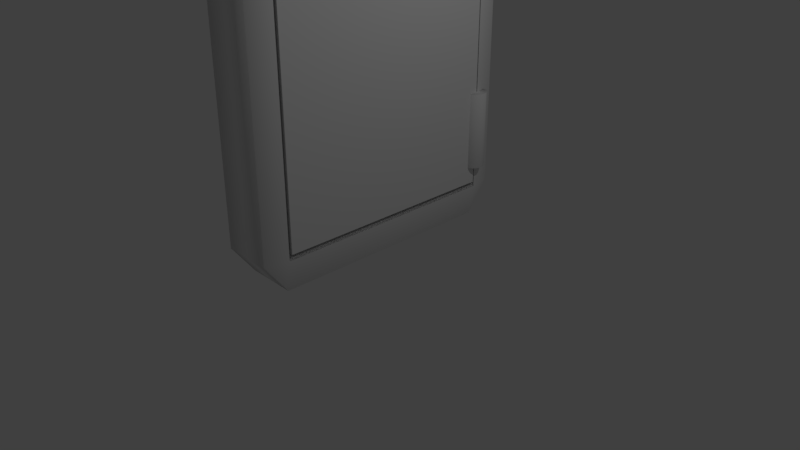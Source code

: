 # Source: Lantern_Box.blend  (saved by Blender 2.79.0; exported with 4.5.12 LTS)
import bpy
from mathutils import Matrix  # noqa: F401  (used for matrix-valued properties, if any)

bpy.ops.wm.read_factory_settings(use_empty=True)
scene = bpy.context.scene
scene.name = 'Scene'

# ---- collections
col_collection_1 = bpy.data.collections.new('Collection 1'); scene.collection.children.link(col_collection_1)

# ---- materials (node trees are filled in below, after node groups)
mat_material_002 = bpy.data.materials.new('Material.002')
mat_material_002.alpha_threshold = 0.0
mat_material_002.use_transparent_shadow = False
mat_material_002.roughness = 0.5
mat_material_003 = bpy.data.materials.new('Material.003')
mat_material_003.alpha_threshold = 0.0
mat_material_003.use_transparent_shadow = False
mat_material_003.roughness = 0.5
mat_material_004 = bpy.data.materials.new('Material.004')
mat_material_004.alpha_threshold = 0.0
mat_material_004.use_transparent_shadow = False
mat_material_004.roughness = 0.5
mat_material = bpy.data.materials.new('Material')
mat_material.alpha_threshold = 0.0
mat_material.use_transparent_shadow = False
mat_material.roughness = 0.5
mat_material.line_color = (0.0, 0.0, 0.0, 1.0)

# ---- material node trees

# ---- world
world_world = bpy.data.worlds.new('World'); scene.world = world_world
world_world.color = (0.05088, 0.05088, 0.05088)
world_world.use_sun_shadow = False
world_world.sun_shadow_jitter_overblur = 0.0
world_world.cycles.sampling_method = 'MANUAL'

# ---- cameras
cam_camera = bpy.data.cameras.new('Camera')
cam_camera.clip_end = 100.0
cam_camera.lens = 35.0
cam_camera.sensor_width = 32.0
cam_camera.sensor_height = 18.0
cam_camera.ortho_scale = 7.314
cam_camera.dof.focus_distance = 0.0
cam_camera.dof.aperture_fstop = 128.0

# ---- lights
light_lamp = bpy.data.lights.new('Lamp', 'POINT')
light_lamp.transmission_factor = 0.0
light_lamp.cutoff_distance = 30.0
light_lamp.energy = 100.0
light_lamp.shadow_buffer_clip_start = 1.001
light_lamp.shadow_soft_size = 0.1
light_lamp.shadow_maximum_resolution = 0.006
light_lamp.use_absolute_resolution = True

# ---- meshes
me_cube_003 = bpy.data.meshes.new('Cube.003')
me_cube_003.from_pydata([(-1.0, -1.0, -1.0), (-1.0, -1.0, 1.0), (-1.0, 1.0, -1.0), (-1.0, 1.0, 1.0), (1.0, -1.0, -1.0), (1.0, -1.0, 1.0), (1.0, 1.0, -1.0), (1.0, 1.0, 1.0)], [], [(0, 1, 3, 2), (2, 3, 7, 6), (6, 7, 5, 4), (4, 5, 1, 0), (2, 6, 4, 0), (7, 3, 1, 5)])
me_cube_003.use_remesh_preserve_volume = False
me_cube_003.use_remesh_preserve_attributes = False
me_cube_003.use_mirror_vertex_groups = False
me_cube_003.update()
me_cube_002 = bpy.data.meshes.new('Cube.002')
me_cube_002.from_pydata([(-1.0, -1.0, -1.0), (-1.0, -1.0, 1.0), (-1.0, 1.0, -1.0), (-1.0, 1.0, 1.0), (1.0, -1.0, -1.0), (1.0, -1.0, 1.0), (1.0, 1.0, -1.0), (1.0, 1.0, 1.0)], [], [(0, 1, 3, 2), (2, 3, 7, 6), (6, 7, 5, 4), (4, 5, 1, 0), (2, 6, 4, 0), (7, 3, 1, 5)])
me_cube_002.use_remesh_preserve_volume = False
me_cube_002.use_remesh_preserve_attributes = False
me_cube_002.use_mirror_vertex_groups = False
me_cube_002.update()
me_cube_001 = bpy.data.meshes.new('Cube.001')
me_cube_001.from_pydata([(-2.177, -1.528, -1.01), (-2.177, -1.528, 0.9896), (-2.177, 1.447, -1.01), (-2.177, 1.447, 0.9896), (-0.1766, -1.528, -1.01), (-0.1766, -1.528, 0.9896), (-0.1766, 1.447, -1.01), (-0.1766, 1.447, 0.9896)], [], [(0, 1, 3, 2), (2, 3, 7, 6), (6, 7, 5, 4), (4, 5, 1, 0), (2, 6, 4, 0), (7, 3, 1, 5)])
me_cube_001.use_remesh_preserve_volume = False
me_cube_001.use_remesh_preserve_attributes = False
me_cube_001.use_mirror_vertex_groups = False
me_cube_001.update()
me_cylinder_002 = bpy.data.meshes.new('Cylinder.002')
me_cylinder_002.from_pydata([(0.0, 1.0, -1.0), (3.623e-08, 0.6949, 1.0), (0.1951, 0.9808, -1.0), (0.1356, 0.6816, 1.0), (0.3827, 0.9239, -1.0), (0.2659, 0.642, 1.0), (0.5556, 0.8315, -1.0), (0.3861, 0.5778, 1.0), (0.7071, 0.7071, -1.0), (0.4914, 0.4914, 1.0), (0.8315, 0.5556, -1.0), (0.5778, 0.3861, 1.0), (0.9239, 0.3827, -1.0), (0.642, 0.2659, 1.0), (0.9808, 0.1951, -1.0), (0.6816, 0.1356, 1.0), (1.0, 7.55e-08, -1.0), (0.6949, 1.394e-07, 1.0), (0.9808, -0.1951, -1.0), (0.6816, -0.1356, 1.0), (0.9239, -0.3827, -1.0), (0.642, -0.2659, 1.0), (0.8315, -0.5556, -1.0), (0.5778, -0.3861, 1.0), (0.7071, -0.7071, -1.0), (0.4914, -0.4914, 1.0), (0.5556, -0.8315, -1.0), (0.3861, -0.5778, 1.0), (0.3827, -0.9239, -1.0), (0.2659, -0.642, 1.0), (0.1951, -0.9808, -1.0), (0.1356, -0.6816, 1.0), (-3.258e-07, -1.0, -1.0), (-1.902e-07, -0.6949, 1.0), (-0.1951, -0.9808, -1.0), (-0.1356, -0.6816, 1.0), (-0.3827, -0.9239, -1.0), (-0.2659, -0.642, 1.0), (-0.5556, -0.8315, -1.0), (-0.3861, -0.5778, 1.0), (-0.7071, -0.7071, -1.0), (-0.4914, -0.4914, 1.0), (-0.8315, -0.5556, -1.0), (-0.5778, -0.3861, 1.0), (-0.9239, -0.3827, -1.0), (-0.642, -0.2659, 1.0), (-0.9808, -0.1951, -1.0), (-0.6816, -0.1356, 1.0), (-1.0, 9.656e-07, -1.0), (-0.6949, 7.579e-07, 1.0), (-0.9808, 0.1951, -1.0), (-0.6816, 0.1356, 1.0), (-0.9239, 0.3827, -1.0), (-0.642, 0.2659, 1.0), (-0.8315, 0.5556, -1.0), (-0.5778, 0.3861, 1.0), (-0.7071, 0.7071, -1.0), (-0.4914, 0.4914, 1.0), (-0.5556, 0.8315, -1.0), (-0.3861, 0.5778, 1.0), (-0.3827, 0.9239, -1.0), (-0.2659, 0.642, 1.0), (-0.1951, 0.9808, -1.0), (-0.1356, 0.6816, 1.0), (0.4902, -0.2651, 1.0), (0.4887, -0.1536, 1.0), (0.2712, -0.1523, 1.0), (0.2715, -0.08241, 1.0), (0.1741, -0.08203, 1.0), (0.1732, -0.1545, 1.0), (-0.2477, -0.1491, 1.0), (-0.2407, -0.001625, 1.0), (0.1696, -0.004926, 1.0), (0.192, 0.02235, 1.0), (0.2224, 0.03596, 1.0), (0.2638, 0.05228, 1.0), (0.2942, 0.05229, 1.0), (0.3219, 0.0523, 1.0), (0.369, 0.05231, 1.0), (0.3693, -0.0522, 1.0), (0.4846, -0.05254, 1.0), (0.4827, 0.09326, 1.0), (0.648, 0.09354, 1.0), (0.642, -0.2659, -0.9835), (0.4902, -0.2651, -0.9835), (0.4887, -0.1536, -0.9835), (0.2712, -0.1523, -0.9835), (0.2715, -0.08241, -0.9835), (0.1741, -0.08203, -0.9835), (0.1732, -0.1545, -0.9835), (-0.2477, -0.1491, -0.9835), (-0.2407, -0.001625, -0.9835), (0.1696, -0.004926, -0.9835), (0.192, 0.02235, -0.9835), (0.2224, 0.03596, -0.9835), (0.2638, 0.05228, -0.9835), (0.2942, 0.05229, -0.9835), (0.3219, 0.0523, -0.9835), (0.369, 0.05231, -0.9835), (0.3693, -0.0522, -0.9835), (0.4846, -0.05254, -0.9835), (0.4827, 0.09326, -0.9835), (0.648, 0.09354, -0.9835)], [], [(0, 1, 3, 2), (2, 3, 5, 4), (4, 5, 7, 6), (6, 7, 9, 8), (8, 9, 11, 10), (10, 11, 13, 12), (12, 13, 15, 14), (14, 15, 17, 16), (16, 17, 19, 18), (18, 19, 21, 20), (20, 21, 23, 22), (22, 23, 25, 24), (24, 25, 27, 26), (26, 27, 29, 28), (28, 29, 31, 30), (30, 31, 33, 32), (32, 33, 35, 34), (34, 35, 37, 36), (36, 37, 39, 38), (38, 39, 41, 40), (40, 41, 43, 42), (42, 43, 45, 44), (44, 45, 47, 46), (46, 47, 49, 48), (48, 49, 51, 50), (50, 51, 53, 52), (52, 53, 55, 54), (54, 55, 57, 56), (56, 57, 59, 58), (58, 59, 61, 60), (3, 1, 63, 61, 59, 57, 55, 53, 51, 49, 47, 45, 70, 71, 72, 73, 74, 75, 76, 77, 78, 79, 80, 81, 82, 15, 13, 11, 9, 7, 5), (60, 61, 63, 62), (62, 63, 1, 0), (0, 2, 4, 6, 8, 10, 12, 14, 16, 18, 20, 22, 24, 26, 28, 30, 32, 34, 36, 38, 40, 42, 44, 46, 48, 50, 52, 54, 56, 58, 60, 62), (15, 82, 21, 19, 17), (64, 65, 66, 67, 68, 69, 70, 45, 43, 41, 39, 37, 35, 33, 31, 29, 27, 25, 23, 21), (69, 68, 88, 89), (83, 102, 101, 100, 99, 98, 97, 96, 95, 94, 93, 92, 91, 90, 89, 88, 87, 86, 85, 84), (77, 76, 96, 97), (70, 69, 89, 90), (78, 77, 97, 98), (71, 70, 90, 91), (64, 21, 83, 84), (79, 78, 98, 99), (72, 71, 91, 92), (65, 64, 84, 85), (80, 79, 99, 100), (73, 72, 92, 93), (66, 65, 85, 86), (81, 80, 100, 101), (74, 73, 93, 94), (67, 66, 86, 87), (82, 81, 101, 102), (75, 74, 94, 95), (68, 67, 87, 88), (21, 82, 102, 83), (76, 75, 95, 96)])
_uv = me_cylinder_002.uv_layers.new(name='UVMap')
_uv.uv.foreach_set('vector', [0.0, 0.0, 1.0, 0.0, 1.0, 1.0, 0.0, 1.0, 0.0, 0.0, 1.0, 0.0, 1.0, 1.0, 0.0, 1.0, 0.0, 0.0, 1.0, 0.0, 1.0, 1.0, 0.0, 1.0, 0.0, 0.0, 1.0, 0.0, 1.0, 1.0, 0.0, 1.0, 0.0, 0.0, 1.0, 0.0, 1.0, 1.0, 0.0, 1.0, 0.0, 0.0, 1.0, 0.0, 1.0, 1.0, 0.0, 1.0, 0.0, 0.0, 1.0, 0.0, 1.0, 1.0, 0.0, 1.0, 0.0, 0.0, 1.0, 0.0, 1.0, 1.0, 0.0, 1.0, 0.0, 0.0, 1.0, 0.0, 1.0, 1.0, 0.0, 1.0, 0.0, 0.0, 1.0, 0.0, 1.0, 1.0, 0.0, 1.0, 0.0, 0.0, 1.0, 0.0, 1.0, 1.0, 0.0, 1.0, 0.0, 0.0, 1.0, 0.0, 1.0, 1.0, 0.0, 1.0, 0.0, 0.0, 1.0, 0.0, 1.0, 1.0, 0.0, 1.0, 0.0, 0.0, 1.0, 0.0, 1.0, 1.0, 0.0, 1.0, 0.0, 0.0, 1.0, 0.0, 1.0, 1.0, 0.0, 1.0, 0.0, 0.0, 1.0, 0.0, 1.0, 1.0, 0.0, 1.0, 0.0, 0.0, 1.0, 0.0, 1.0, 1.0, 0.0, 1.0, 0.0, 0.0, 1.0, 0.0, 1.0, 1.0, 0.0, 1.0, 0.0, 0.0, 1.0, 0.0, 1.0, 1.0, 0.0, 1.0, 0.0, 0.0, 1.0, 0.0, 1.0, 1.0, 0.0, 1.0, 0.0, 0.0, 1.0, 0.0, 1.0, 1.0, 0.0, 1.0, 0.0, 0.0, 1.0, 0.0, 1.0, 1.0, 0.0, 1.0, 0.0, 0.0, 1.0, 0.0, 1.0, 1.0, 0.0, 1.0, 0.0, 0.0, 1.0, 0.0, 1.0, 1.0, 0.0, 1.0, 0.0, 0.0, 1.0, 0.0, 1.0, 1.0, 0.0, 1.0, 0.0, 0.0, 1.0, 0.0, 1.0, 1.0, 0.0, 1.0, 0.0, 0.0, 1.0, 0.0, 1.0, 1.0, 0.0, 1.0, 0.0, 0.0, 1.0, 0.0, 1.0, 1.0, 0.0, 1.0, 0.0, 0.0, 1.0, 0.0, 1.0, 1.0, 0.0, 1.0, 0.0, 0.0, 1.0, 0.0, 1.0, 1.0, 0.0, 1.0, 0.5, 1.0, 0.5975, 0.9904, 0.6913, 0.9619, 0.7778, 0.9157, 0.8536, 0.8536, 0.9157, 0.7778, 0.9619, 0.6913, 0.9904, 0.5975, 1.0, 0.5, 0.9904, 0.4025, 0.9619, 0.3087, 0.9157, 0.2222, 0.6539, 0.36, 0.6697, 0.4651, 0.3796, 0.5203, 0.3677, 0.5427, 0.3481, 0.5566, 0.3211, 0.5739, 0.2997, 0.5782, 0.2802, 0.5821, 0.247, 0.5887, 0.232, 0.515, 0.1507, 0.5309, 0.1725, 0.6336, 0.05585, 0.657, 0.03806, 0.6913, 0.08427, 0.7778, 0.1464, 0.8536, 0.2222, 0.9157, 0.3087, 0.9619, 0.4025, 0.9904, 0.0, 0.0, 1.0, 0.0, 1.0, 1.0, 0.0, 1.0, 0.0, 0.0, 1.0, 0.0, 1.0, 1.0, 0.0, 1.0, 0.5, 1.0, 0.5975, 0.9904, 0.6913, 0.9619, 0.7778, 0.9157, 0.8536, 0.8536, 0.9157, 0.7778, 0.9619, 0.6913, 0.9904, 0.5975, 1.0, 0.5, 0.9904, 0.4025, 0.9619, 0.3087, 0.9157, 0.2222, 0.8536, 0.1464, 0.7778, 0.08427, 0.6913, 0.03806, 0.5975, 0.009607, 0.5, 0.0, 0.4025, 0.009607, 0.3087, 0.03806, 0.2222, 0.08427, 0.1464, 0.1464, 0.08426, 0.2222, 0.03806, 0.3087, 0.009607, 0.4025, 0.0, 0.5, 0.009607, 0.5975, 0.03806, 0.6913, 0.08427, 0.7778, 0.1464, 0.8536, 0.2222, 0.9157, 0.3087, 0.9619, 0.4025, 0.9904, 0.03806, 0.6913, 0.05585, 0.657, 0.009607, 0.4025, 0.0, 0.5, 0.009607, 0.5975, 0.1169, 0.3817, 0.1335, 0.4602, 0.2873, 0.4306, 0.2968, 0.48, 0.3656, 0.4666, 0.3561, 0.4153, 0.6539, 0.36, 0.9157, 0.2222, 0.8536, 0.1464, 0.7778, 0.08427, 0.6913, 0.03806, 0.5975, 0.009607, 0.5, 0.0, 0.4025, 0.009607, 0.3087, 0.03806, 0.2222, 0.08427, 0.1464, 0.1464, 0.08426, 0.2222, 0.03806, 0.3087, 0.009607, 0.4025, 0.3561, 0.4153, 0.3656, 0.4666, 0.3656, 0.4666, 0.3561, 0.4153, 0.009607, 0.4025, 0.05585, 0.657, 0.1725, 0.6336, 0.1507, 0.5309, 0.232, 0.515, 0.247, 0.5887, 0.2802, 0.5821, 0.2997, 0.5782, 0.3211, 0.5739, 0.3481, 0.5566, 0.3677, 0.5427, 0.3796, 0.5203, 0.6697, 0.4651, 0.6539, 0.36, 0.3561, 0.4153, 0.3656, 0.4666, 0.2968, 0.48, 0.2873, 0.4306, 0.1335, 0.4602, 0.1169, 0.3817, 0.2802, 0.5821, 0.2997, 0.5782, 0.2997, 0.5782, 0.2802, 0.5821, 0.6539, 0.36, 0.3561, 0.4153, 0.3561, 0.4153, 0.6539, 0.36, 0.247, 0.5887, 0.2802, 0.5821, 0.2802, 0.5821, 0.247, 0.5887, 0.6697, 0.4651, 0.6539, 0.36, 0.6539, 0.36, 0.6697, 0.4651, 0.1169, 0.3817, 0.009607, 0.4025, 0.009607, 0.4025, 0.1169, 0.3817, 0.232, 0.515, 0.247, 0.5887, 0.247, 0.5887, 0.232, 0.515, 0.3796, 0.5203, 0.6697, 0.4651, 0.6697, 0.4651, 0.3796, 0.5203, 0.1335, 0.4602, 0.1169, 0.3817, 0.1169, 0.3817, 0.1335, 0.4602, 0.1507, 0.5309, 0.232, 0.515, 0.232, 0.515, 0.1507, 0.5309, 0.3677, 0.5427, 0.3796, 0.5203, 0.3796, 0.5203, 0.3677, 0.5427, 0.2873, 0.4306, 0.1335, 0.4602, 0.1335, 0.4602, 0.2873, 0.4306, 0.1725, 0.6336, 0.1507, 0.5309, 0.1507, 0.5309, 0.1725, 0.6336, 0.3481, 0.5566, 0.3677, 0.5427, 0.3677, 0.5427, 0.3481, 0.5566, 0.2968, 0.48, 0.2873, 0.4306, 0.2873, 0.4306, 0.2968, 0.48, 0.05585, 0.657, 0.1725, 0.6336, 0.1725, 0.6336, 0.05585, 0.657, 0.3211, 0.5739, 0.3481, 0.5566, 0.3481, 0.5566, 0.3211, 0.5739, 0.3656, 0.4666, 0.2968, 0.48, 0.2968, 0.48, 0.3656, 0.4666, 0.009607, 0.4025, 0.05585, 0.657, 0.05585, 0.657, 0.009607, 0.4025, 0.2997, 0.5782, 0.3211, 0.5739, 0.3211, 0.5739, 0.2997, 0.5782])
me_cylinder_002.materials.append(mat_material_002)
me_cylinder_002.use_remesh_preserve_volume = False
me_cylinder_002.use_remesh_preserve_attributes = False
me_cylinder_002.use_mirror_vertex_groups = False
me_cylinder_002.update()
me_torus = bpy.data.meshes.new('Torus')
me_torus.from_pydata([(1.25, 0.0, 0.0), (1.217, 0.0, 0.125), (1.125, 0.0, 0.2165), (1.0, 0.0, 0.25), (0.875, 0.0, 0.2165), (0.7835, 0.0, 0.125), (0.75, 0.0, 3.062e-17), (0.7835, 0.0, -0.125), (0.875, 0.0, -0.2165), (1.0, 0.0, -0.25), (1.125, 0.0, -0.2165), (1.217, 0.0, -0.125), (1.239, 0.1632, 0.0), (1.206, 0.1588, 0.125), (1.115, 0.1468, 0.2165), (0.9914, 0.1305, 0.25), (0.8675, 0.1142, 0.2165), (0.7768, 0.1023, 0.125), (0.7436, 0.09789, 3.062e-17), (0.7768, 0.1023, -0.125), (0.8675, 0.1142, -0.2165), (0.9914, 0.1305, -0.25), (1.115, 0.1468, -0.2165), (1.206, 0.1588, -0.125), (1.207, 0.3235, 0.0), (1.175, 0.3149, 0.125), (1.087, 0.2912, 0.2165), (0.9659, 0.2588, 0.25), (0.8452, 0.2265, 0.2165), (0.7568, 0.2028, 0.125), (0.7244, 0.1941, 3.062e-17), (0.7568, 0.2028, -0.125), (0.8452, 0.2265, -0.2165), (0.9659, 0.2588, -0.25), (1.087, 0.2912, -0.2165), (1.175, 0.3149, -0.125), (1.155, 0.4784, 0.0), (1.124, 0.4655, 0.125), (1.039, 0.4305, 0.2165), (0.9239, 0.3827, 0.25), (0.8084, 0.3348, 0.2165), (0.7239, 0.2998, 0.125), (0.6929, 0.287, 3.062e-17), (0.7239, 0.2998, -0.125), (0.8084, 0.3348, -0.2165), (0.9239, 0.3827, -0.25), (1.039, 0.4305, -0.2165), (1.124, 0.4655, -0.125), (1.083, 0.625, 0.0), (1.054, 0.6083, 0.125), (0.9743, 0.5625, 0.2165), (0.866, 0.5, 0.25), (0.7578, 0.4375, 0.2165), (0.6785, 0.3917, 0.125), (0.6495, 0.375, 3.062e-17), (0.6785, 0.3917, -0.125), (0.7578, 0.4375, -0.2165), (0.866, 0.5, -0.25), (0.9743, 0.5625, -0.2165), (1.054, 0.6083, -0.125), (0.9917, 0.761, 0.0), (0.9651, 0.7406, 0.125), (0.8925, 0.6849, 0.2165), (0.7934, 0.6088, 0.25), (0.6942, 0.5327, 0.2165), (0.6216, 0.477, 0.125), (0.595, 0.4566, 3.062e-17), (0.6216, 0.477, -0.125), (0.6942, 0.5327, -0.2165), (0.7934, 0.6088, -0.25), (0.8925, 0.6849, -0.2165), (0.9651, 0.7406, -0.125), (0.8839, 0.8839, 0.0), (0.8602, 0.8602, 0.125), (0.7955, 0.7955, 0.2165), (0.7071, 0.7071, 0.25), (0.6187, 0.6187, 0.2165), (0.554, 0.554, 0.125), (0.5303, 0.5303, 3.062e-17), (0.554, 0.554, -0.125), (0.6187, 0.6187, -0.2165), (0.7071, 0.7071, -0.25), (0.7955, 0.7955, -0.2165), (0.8602, 0.8602, -0.125), (0.761, 0.9917, 0.0), (0.7406, 0.9651, 0.125), (0.6849, 0.8925, 0.2165), (0.6088, 0.7934, 0.25), (0.5327, 0.6942, 0.2165), (0.477, 0.6216, 0.125), (0.4566, 0.595, 3.062e-17), (0.477, 0.6216, -0.125), (0.5327, 0.6942, -0.2165), (0.6088, 0.7934, -0.25), (0.6849, 0.8925, -0.2165), (0.7406, 0.9651, -0.125), (0.625, 1.083, 0.0), (0.6083, 1.054, 0.125), (0.5625, 0.9743, 0.2165), (0.5, 0.866, 0.25), (0.4375, 0.7578, 0.2165), (0.3917, 0.6785, 0.125), (0.375, 0.6495, 3.062e-17), (0.3917, 0.6785, -0.125), (0.4375, 0.7578, -0.2165), (0.5, 0.866, -0.25), (0.5625, 0.9743, -0.2165), (0.6083, 1.054, -0.125), (0.4784, 1.155, 0.0), (0.4655, 1.124, 0.125), (0.4305, 1.039, 0.2165), (0.3827, 0.9239, 0.25), (0.3348, 0.8084, 0.2165), (0.2998, 0.7239, 0.125), (0.287, 0.6929, 3.062e-17), (0.2998, 0.7239, -0.125), (0.3348, 0.8084, -0.2165), (0.3827, 0.9239, -0.25), (0.4305, 1.039, -0.2165), (0.4655, 1.124, -0.125), (0.3235, 1.207, 0.0), (0.3149, 1.175, 0.125), (0.2912, 1.087, 0.2165), (0.2588, 0.9659, 0.25), (0.2265, 0.8452, 0.2165), (0.2028, 0.7568, 0.125), (0.1941, 0.7244, 3.062e-17), (0.2028, 0.7568, -0.125), (0.2265, 0.8452, -0.2165), (0.2588, 0.9659, -0.25), (0.2912, 1.087, -0.2165), (0.3149, 1.175, -0.125), (0.1632, 1.239, 0.0), (0.1588, 1.206, 0.125), (0.1468, 1.115, 0.2165), (0.1305, 0.9914, 0.25), (0.1142, 0.8675, 0.2165), (0.1023, 0.7768, 0.125), (0.09789, 0.7436, 3.062e-17), (0.1023, 0.7768, -0.125), (0.1142, 0.8675, -0.2165), (0.1305, 0.9914, -0.25), (0.1468, 1.115, -0.2165), (0.1588, 1.206, -0.125), (9.437e-08, 1.25, 0.0), (9.184e-08, 1.217, 0.125), (8.494e-08, 1.125, 0.2165), (7.55e-08, 1.0, 0.25), (6.606e-08, 0.875, 0.2165), (5.915e-08, 0.7835, 0.125), (5.662e-08, 0.75, 3.062e-17), (5.915e-08, 0.7835, -0.125), (6.606e-08, 0.875, -0.2165), (7.55e-08, 1.0, -0.25), (8.494e-08, 1.125, -0.2165), (9.184e-08, 1.217, -0.125), (-0.1632, 1.239, 0.0), (-0.1588, 1.206, 0.125), (-0.1468, 1.115, 0.2165), (-0.1305, 0.9914, 0.25), (-0.1142, 0.8675, 0.2165), (-0.1023, 0.7768, 0.125), (-0.09789, 0.7436, 3.062e-17), (-0.1023, 0.7768, -0.125), (-0.1142, 0.8675, -0.2165), (-0.1305, 0.9914, -0.25), (-0.1468, 1.115, -0.2165), (-0.1588, 1.206, -0.125), (-0.3235, 1.207, 0.0), (-0.3149, 1.175, 0.125), (-0.2912, 1.087, 0.2165), (-0.2588, 0.9659, 0.25), (-0.2265, 0.8452, 0.2165), (-0.2028, 0.7568, 0.125), (-0.1941, 0.7244, 3.062e-17), (-0.2028, 0.7568, -0.125), (-0.2265, 0.8452, -0.2165), (-0.2588, 0.9659, -0.25), (-0.2912, 1.087, -0.2165), (-0.3149, 1.175, -0.125), (-0.4784, 1.155, 0.0), (-0.4655, 1.124, 0.125), (-0.4305, 1.039, 0.2165), (-0.3827, 0.9239, 0.25), (-0.3348, 0.8084, 0.2165), (-0.2998, 0.7239, 0.125), (-0.287, 0.6929, 3.062e-17), (-0.2998, 0.7239, -0.125), (-0.3348, 0.8084, -0.2165), (-0.3827, 0.9239, -0.25), (-0.4305, 1.039, -0.2165), (-0.4655, 1.124, -0.125), (-0.625, 1.083, 0.0), (-0.6083, 1.054, 0.125), (-0.5625, 0.9743, 0.2165), (-0.5, 0.866, 0.25), (-0.4375, 0.7578, 0.2165), (-0.3917, 0.6785, 0.125), (-0.375, 0.6495, 3.062e-17), (-0.3917, 0.6785, -0.125), (-0.4375, 0.7578, -0.2165), (-0.5, 0.866, -0.25), (-0.5625, 0.9743, -0.2165), (-0.6083, 1.054, -0.125), (-0.761, 0.9917, 0.0), (-0.7406, 0.9651, 0.125), (-0.6849, 0.8925, 0.2165), (-0.6088, 0.7934, 0.25), (-0.5327, 0.6942, 0.2165), (-0.477, 0.6216, 0.125), (-0.4566, 0.595, 3.062e-17), (-0.477, 0.6216, -0.125), (-0.5327, 0.6942, -0.2165), (-0.6088, 0.7934, -0.25), (-0.6849, 0.8925, -0.2165), (-0.7406, 0.9651, -0.125), (-0.8839, 0.8839, 0.0), (-0.8602, 0.8602, 0.125), (-0.7955, 0.7955, 0.2165), (-0.7071, 0.7071, 0.25), (-0.6187, 0.6187, 0.2165), (-0.554, 0.554, 0.125), (-0.5303, 0.5303, 3.062e-17), (-0.554, 0.554, -0.125), (-0.6187, 0.6187, -0.2165), (-0.7071, 0.7071, -0.25), (-0.7955, 0.7955, -0.2165), (-0.8602, 0.8602, -0.125), (-0.9917, 0.761, 0.0), (-0.9651, 0.7406, 0.125), (-0.8925, 0.6849, 0.2165), (-0.7934, 0.6088, 0.25), (-0.6942, 0.5327, 0.2165), (-0.6216, 0.477, 0.125), (-0.595, 0.4566, 3.062e-17), (-0.6216, 0.477, -0.125), (-0.6942, 0.5327, -0.2165), (-0.7934, 0.6088, -0.25), (-0.8925, 0.6849, -0.2165), (-0.9651, 0.7406, -0.125), (-1.083, 0.625, 0.0), (-1.054, 0.6083, 0.125), (-0.9743, 0.5625, 0.2165), (-0.866, 0.5, 0.25), (-0.7578, 0.4375, 0.2165), (-0.6785, 0.3917, 0.125), (-0.6495, 0.375, 3.062e-17), (-0.6785, 0.3917, -0.125), (-0.7578, 0.4375, -0.2165), (-0.866, 0.5, -0.25), (-0.9743, 0.5625, -0.2165), (-1.054, 0.6083, -0.125), (-1.155, 0.4784, 0.0), (-1.124, 0.4655, 0.125), (-1.039, 0.4305, 0.2165), (-0.9239, 0.3827, 0.25), (-0.8084, 0.3348, 0.2165), (-0.7239, 0.2998, 0.125), (-0.6929, 0.287, 3.062e-17), (-0.7239, 0.2998, -0.125), (-0.8084, 0.3348, -0.2165), (-0.9239, 0.3827, -0.25), (-1.039, 0.4305, -0.2165), (-1.124, 0.4655, -0.125), (-1.207, 0.3235, 0.0), (-1.175, 0.3149, 0.125), (-1.087, 0.2912, 0.2165), (-0.9659, 0.2588, 0.25), (-0.8452, 0.2265, 0.2165), (-0.7568, 0.2028, 0.125), (-0.7244, 0.1941, 3.062e-17), (-0.7568, 0.2028, -0.125), (-0.8452, 0.2265, -0.2165), (-0.9659, 0.2588, -0.25), (-1.087, 0.2912, -0.2165), (-1.175, 0.3149, -0.125), (-1.239, 0.1632, 0.0), (-1.206, 0.1588, 0.125), (-1.115, 0.1468, 0.2165), (-0.9914, 0.1305, 0.25), (-0.8675, 0.1142, 0.2165), (-0.7768, 0.1023, 0.125), (-0.7436, 0.09789, 3.062e-17), (-0.7768, 0.1023, -0.125), (-0.8675, 0.1142, -0.2165), (-0.9914, 0.1305, -0.25), (-1.115, 0.1468, -0.2165), (-1.206, 0.1588, -0.125), (-1.25, 1.093e-07, 0.0), (-1.217, 1.064e-07, 0.125), (-1.125, 9.835e-08, 0.2165), (-1.0, 8.742e-08, 0.25), (-0.875, 7.649e-08, 0.2165), (-0.7835, 6.85e-08, 0.125), (-0.75, 6.557e-08, 3.062e-17), (-0.7835, 6.85e-08, -0.125), (-0.875, 7.649e-08, -0.2165), (-1.0, 8.742e-08, -0.25), (-1.125, 9.835e-08, -0.2165), (-1.217, 1.064e-07, -0.125), (-1.239, -0.1632, 0.0), (-1.206, -0.1588, 0.125), (-1.115, -0.1468, 0.2165), (-0.9914, -0.1305, 0.25), (-0.8675, -0.1142, 0.2165), (-0.7768, -0.1023, 0.125), (-0.7436, -0.09789, 3.062e-17), (-0.7768, -0.1023, -0.125), (-0.8675, -0.1142, -0.2165), (-0.9914, -0.1305, -0.25), (-1.115, -0.1468, -0.2165), (-1.206, -0.1588, -0.125), (-1.207, -0.3235, 0.0), (-1.175, -0.3149, 0.125), (-1.087, -0.2912, 0.2165), (-0.9659, -0.2588, 0.25), (-0.8452, -0.2265, 0.2165), (-0.7568, -0.2028, 0.125), (-0.7244, -0.1941, 3.062e-17), (-0.7568, -0.2028, -0.125), (-0.8452, -0.2265, -0.2165), (-0.9659, -0.2588, -0.25), (-1.087, -0.2912, -0.2165), (-1.175, -0.3149, -0.125), (-1.155, -0.4784, 0.0), (-1.124, -0.4655, 0.125), (-1.039, -0.4305, 0.2165), (-0.9239, -0.3827, 0.25), (-0.8084, -0.3348, 0.2165), (-0.7239, -0.2998, 0.125), (-0.6929, -0.287, 3.062e-17), (-0.7239, -0.2998, -0.125), (-0.8084, -0.3348, -0.2165), (-0.9239, -0.3827, -0.25), (-1.039, -0.4305, -0.2165), (-1.124, -0.4655, -0.125), (-1.083, -0.625, 0.0), (-1.054, -0.6083, 0.125), (-0.9743, -0.5625, 0.2165), (-0.866, -0.5, 0.25), (-0.7578, -0.4375, 0.2165), (-0.6785, -0.3917, 0.125), (-0.6495, -0.375, 3.062e-17), (-0.6785, -0.3917, -0.125), (-0.7578, -0.4375, -0.2165), (-0.866, -0.5, -0.25), (-0.9743, -0.5625, -0.2165), (-1.054, -0.6083, -0.125), (-0.9917, -0.761, 0.0), (-0.9651, -0.7406, 0.125), (-0.8925, -0.6849, 0.2165), (-0.7934, -0.6088, 0.25), (-0.6942, -0.5327, 0.2165), (-0.6216, -0.477, 0.125), (-0.595, -0.4566, 3.062e-17), (-0.6216, -0.477, -0.125), (-0.6942, -0.5327, -0.2165), (-0.7934, -0.6088, -0.25), (-0.8925, -0.6849, -0.2165), (-0.9651, -0.7406, -0.125), (-0.8839, -0.8839, 0.0), (-0.8602, -0.8602, 0.125), (-0.7955, -0.7955, 0.2165), (-0.7071, -0.7071, 0.25), (-0.6187, -0.6187, 0.2165), (-0.554, -0.554, 0.125), (-0.5303, -0.5303, 3.062e-17), (-0.554, -0.554, -0.125), (-0.6187, -0.6187, -0.2165), (-0.7071, -0.7071, -0.25), (-0.7955, -0.7955, -0.2165), (-0.8602, -0.8602, -0.125), (-0.761, -0.9917, 0.0), (-0.7406, -0.9651, 0.125), (-0.6849, -0.8925, 0.2165), (-0.6088, -0.7934, 0.25), (-0.5327, -0.6942, 0.2165), (-0.477, -0.6216, 0.125), (-0.4566, -0.595, 3.062e-17), (-0.477, -0.6216, -0.125), (-0.5327, -0.6942, -0.2165), (-0.6088, -0.7934, -0.25), (-0.6849, -0.8925, -0.2165), (-0.7406, -0.9651, -0.125), (-0.625, -1.083, 0.0), (-0.6083, -1.054, 0.125), (-0.5625, -0.9743, 0.2165), (-0.5, -0.866, 0.25), (-0.4375, -0.7578, 0.2165), (-0.3917, -0.6785, 0.125), (-0.375, -0.6495, 3.062e-17), (-0.3917, -0.6785, -0.125), (-0.4375, -0.7578, -0.2165), (-0.5, -0.866, -0.25), (-0.5625, -0.9743, -0.2165), (-0.6083, -1.054, -0.125), (-0.4784, -1.155, 0.0), (-0.4655, -1.124, 0.125), (-0.4305, -1.039, 0.2165), (-0.3827, -0.9239, 0.25), (-0.3348, -0.8084, 0.2165), (-0.2998, -0.7239, 0.125), (-0.287, -0.6929, 3.062e-17), (-0.2998, -0.7239, -0.125), (-0.3348, -0.8084, -0.2165), (-0.3827, -0.9239, -0.25), (-0.4305, -1.039, -0.2165), (-0.4655, -1.124, -0.125), (-0.3235, -1.207, 0.0), (-0.3149, -1.175, 0.125), (-0.2912, -1.087, 0.2165), (-0.2588, -0.9659, 0.25), (-0.2265, -0.8452, 0.2165), (-0.2028, -0.7568, 0.125), (-0.1941, -0.7244, 3.062e-17), (-0.2028, -0.7568, -0.125), (-0.2265, -0.8452, -0.2165), (-0.2588, -0.9659, -0.25), (-0.2912, -1.087, -0.2165), (-0.3149, -1.175, -0.125), (-0.1632, -1.239, 0.0), (-0.1588, -1.206, 0.125), (-0.1468, -1.115, 0.2165), (-0.1305, -0.9914, 0.25), (-0.1142, -0.8675, 0.2165), (-0.1023, -0.7768, 0.125), (-0.0979, -0.7436, 3.062e-17), (-0.1023, -0.7768, -0.125), (-0.1142, -0.8675, -0.2165), (-0.1305, -0.9914, -0.25), (-0.1468, -1.115, -0.2165), (-0.1588, -1.206, -0.125), (9.437e-08, -1.25, 0.0), (9.184e-08, -1.217, 0.125), (8.494e-08, -1.125, 0.2165), (7.55e-08, -1.0, 0.25), (6.606e-08, -0.875, 0.2165), (5.915e-08, -0.7835, 0.125), (5.662e-08, -0.75, 3.062e-17), (5.915e-08, -0.7835, -0.125), (6.606e-08, -0.875, -0.2165), (7.55e-08, -1.0, -0.25), (8.494e-08, -1.125, -0.2165), (9.184e-08, -1.217, -0.125), (0.1632, -1.239, 0.0), (0.1588, -1.206, 0.125), (0.1468, -1.115, 0.2165), (0.1305, -0.9914, 0.25), (0.1142, -0.8675, 0.2165), (0.1023, -0.7768, 0.125), (0.09789, -0.7436, 3.062e-17), (0.1023, -0.7768, -0.125), (0.1142, -0.8675, -0.2165), (0.1305, -0.9914, -0.25), (0.1468, -1.115, -0.2165), (0.1588, -1.206, -0.125), (0.3235, -1.207, 0.0), (0.3149, -1.175, 0.125), (0.2912, -1.087, 0.2165), (0.2588, -0.9659, 0.25), (0.2265, -0.8452, 0.2165), (0.2028, -0.7568, 0.125), (0.1941, -0.7244, 3.062e-17), (0.2028, -0.7568, -0.125), (0.2265, -0.8452, -0.2165), (0.2588, -0.9659, -0.25), (0.2912, -1.087, -0.2165), (0.3149, -1.175, -0.125), (0.4784, -1.155, 0.0), (0.4655, -1.124, 0.125), (0.4305, -1.039, 0.2165), (0.3827, -0.9239, 0.25), (0.3348, -0.8084, 0.2165), (0.2998, -0.7239, 0.125), (0.287, -0.6929, 3.062e-17), (0.2998, -0.7239, -0.125), (0.3348, -0.8084, -0.2165), (0.3827, -0.9239, -0.25), (0.4305, -1.039, -0.2165), (0.4655, -1.124, -0.125), (0.625, -1.083, 0.0), (0.6083, -1.054, 0.125), (0.5625, -0.9743, 0.2165), (0.5, -0.866, 0.25), (0.4375, -0.7578, 0.2165), (0.3917, -0.6785, 0.125), (0.375, -0.6495, 3.062e-17), (0.3917, -0.6785, -0.125), (0.4375, -0.7578, -0.2165), (0.5, -0.866, -0.25), (0.5625, -0.9743, -0.2165), (0.6083, -1.054, -0.125), (0.761, -0.9917, 0.0), (0.7406, -0.9651, 0.125), (0.6849, -0.8925, 0.2165), (0.6088, -0.7934, 0.25), (0.5327, -0.6942, 0.2165), (0.477, -0.6216, 0.125), (0.4566, -0.595, 3.062e-17), (0.477, -0.6216, -0.125), (0.5327, -0.6942, -0.2165), (0.6088, -0.7934, -0.25), (0.6849, -0.8925, -0.2165), (0.7406, -0.9651, -0.125), (0.8839, -0.8839, 0.0), (0.8602, -0.8602, 0.125), (0.7955, -0.7955, 0.2165), (0.7071, -0.7071, 0.25), (0.6187, -0.6187, 0.2165), (0.554, -0.554, 0.125), (0.5303, -0.5303, 3.062e-17), (0.554, -0.554, -0.125), (0.6187, -0.6187, -0.2165), (0.7071, -0.7071, -0.25), (0.7955, -0.7955, -0.2165), (0.8602, -0.8602, -0.125), (0.9917, -0.761, 0.0), (0.9651, -0.7406, 0.125), (0.8925, -0.6849, 0.2165), (0.7934, -0.6088, 0.25), (0.6942, -0.5327, 0.2165), (0.6216, -0.477, 0.125), (0.595, -0.4566, 3.062e-17), (0.6216, -0.477, -0.125), (0.6942, -0.5327, -0.2165), (0.7934, -0.6088, -0.25), (0.8925, -0.6849, -0.2165), (0.9651, -0.7406, -0.125), (1.083, -0.625, 0.0), (1.054, -0.6083, 0.125), (0.9743, -0.5625, 0.2165), (0.866, -0.5, 0.25), (0.7578, -0.4375, 0.2165), (0.6785, -0.3917, 0.125), (0.6495, -0.375, 3.062e-17), (0.6785, -0.3917, -0.125), (0.7578, -0.4375, -0.2165), (0.866, -0.5, -0.25), (0.9743, -0.5625, -0.2165), (1.054, -0.6083, -0.125), (1.155, -0.4784, 0.0), (1.124, -0.4655, 0.125), (1.039, -0.4305, 0.2165), (0.9239, -0.3827, 0.25), (0.8084, -0.3348, 0.2165), (0.7239, -0.2998, 0.125), (0.6929, -0.287, 3.062e-17), (0.7239, -0.2998, -0.125), (0.8084, -0.3348, -0.2165), (0.9239, -0.3827, -0.25), (1.039, -0.4305, -0.2165), (1.124, -0.4655, -0.125), (1.207, -0.3235, 0.0), (1.175, -0.3149, 0.125), (1.087, -0.2912, 0.2165), (0.9659, -0.2588, 0.25), (0.8452, -0.2265, 0.2165), (0.7568, -0.2028, 0.125), (0.7244, -0.1941, 3.062e-17), (0.7568, -0.2028, -0.125), (0.8452, -0.2265, -0.2165), (0.9659, -0.2588, -0.25), (1.087, -0.2912, -0.2165), (1.175, -0.3149, -0.125), (1.239, -0.1632, 0.0), (1.206, -0.1588, 0.125), (1.115, -0.1468, 0.2165), (0.9914, -0.1305, 0.25), (0.8675, -0.1142, 0.2165), (0.7768, -0.1023, 0.125), (0.7436, -0.09789, 3.062e-17), (0.7768, -0.1023, -0.125), (0.8675, -0.1142, -0.2165), (0.9914, -0.1305, -0.25), (1.115, -0.1468, -0.2165), (1.206, -0.1588, -0.125)], [], [(0, 12, 13, 1), (1, 13, 14, 2), (2, 14, 15, 3), (3, 15, 16, 4), (4, 16, 17, 5), (5, 17, 18, 6), (6, 18, 19, 7), (7, 19, 20, 8), (8, 20, 21, 9), (9, 21, 22, 10), (10, 22, 23, 11), (11, 23, 12, 0), (12, 24, 25, 13), (13, 25, 26, 14), (14, 26, 27, 15), (15, 27, 28, 16), (16, 28, 29, 17), (17, 29, 30, 18), (18, 30, 31, 19), (19, 31, 32, 20), (20, 32, 33, 21), (21, 33, 34, 22), (22, 34, 35, 23), (23, 35, 24, 12), (24, 36, 37, 25), (25, 37, 38, 26), (26, 38, 39, 27), (27, 39, 40, 28), (28, 40, 41, 29), (29, 41, 42, 30), (30, 42, 43, 31), (31, 43, 44, 32), (32, 44, 45, 33), (33, 45, 46, 34), (34, 46, 47, 35), (35, 47, 36, 24), (36, 48, 49, 37), (37, 49, 50, 38), (38, 50, 51, 39), (39, 51, 52, 40), (40, 52, 53, 41), (41, 53, 54, 42), (42, 54, 55, 43), (43, 55, 56, 44), (44, 56, 57, 45), (45, 57, 58, 46), (46, 58, 59, 47), (47, 59, 48, 36), (48, 60, 61, 49), (49, 61, 62, 50), (50, 62, 63, 51), (51, 63, 64, 52), (52, 64, 65, 53), (53, 65, 66, 54), (54, 66, 67, 55), (55, 67, 68, 56), (56, 68, 69, 57), (57, 69, 70, 58), (58, 70, 71, 59), (59, 71, 60, 48), (60, 72, 73, 61), (61, 73, 74, 62), (62, 74, 75, 63), (63, 75, 76, 64), (64, 76, 77, 65), (65, 77, 78, 66), (66, 78, 79, 67), (67, 79, 80, 68), (68, 80, 81, 69), (69, 81, 82, 70), (70, 82, 83, 71), (71, 83, 72, 60), (72, 84, 85, 73), (73, 85, 86, 74), (74, 86, 87, 75), (75, 87, 88, 76), (76, 88, 89, 77), (77, 89, 90, 78), (78, 90, 91, 79), (79, 91, 92, 80), (80, 92, 93, 81), (81, 93, 94, 82), (82, 94, 95, 83), (83, 95, 84, 72), (84, 96, 97, 85), (85, 97, 98, 86), (86, 98, 99, 87), (87, 99, 100, 88), (88, 100, 101, 89), (89, 101, 102, 90), (90, 102, 103, 91), (91, 103, 104, 92), (92, 104, 105, 93), (93, 105, 106, 94), (94, 106, 107, 95), (95, 107, 96, 84), (96, 108, 109, 97), (97, 109, 110, 98), (98, 110, 111, 99), (99, 111, 112, 100), (100, 112, 113, 101), (101, 113, 114, 102), (102, 114, 115, 103), (103, 115, 116, 104), (104, 116, 117, 105), (105, 117, 118, 106), (106, 118, 119, 107), (107, 119, 108, 96), (108, 120, 121, 109), (109, 121, 122, 110), (110, 122, 123, 111), (111, 123, 124, 112), (112, 124, 125, 113), (113, 125, 126, 114), (114, 126, 127, 115), (115, 127, 128, 116), (116, 128, 129, 117), (117, 129, 130, 118), (118, 130, 131, 119), (119, 131, 120, 108), (120, 132, 133, 121), (121, 133, 134, 122), (122, 134, 135, 123), (123, 135, 136, 124), (124, 136, 137, 125), (125, 137, 138, 126), (126, 138, 139, 127), (127, 139, 140, 128), (128, 140, 141, 129), (129, 141, 142, 130), (130, 142, 143, 131), (131, 143, 132, 120), (132, 144, 145, 133), (133, 145, 146, 134), (134, 146, 147, 135), (135, 147, 148, 136), (136, 148, 149, 137), (137, 149, 150, 138), (138, 150, 151, 139), (139, 151, 152, 140), (140, 152, 153, 141), (141, 153, 154, 142), (142, 154, 155, 143), (143, 155, 144, 132), (144, 156, 157, 145), (145, 157, 158, 146), (146, 158, 159, 147), (147, 159, 160, 148), (148, 160, 161, 149), (149, 161, 162, 150), (150, 162, 163, 151), (151, 163, 164, 152), (152, 164, 165, 153), (153, 165, 166, 154), (154, 166, 167, 155), (155, 167, 156, 144), (156, 168, 169, 157), (157, 169, 170, 158), (158, 170, 171, 159), (159, 171, 172, 160), (160, 172, 173, 161), (161, 173, 174, 162), (162, 174, 175, 163), (163, 175, 176, 164), (164, 176, 177, 165), (165, 177, 178, 166), (166, 178, 179, 167), (167, 179, 168, 156), (168, 180, 181, 169), (169, 181, 182, 170), (170, 182, 183, 171), (171, 183, 184, 172), (172, 184, 185, 173), (173, 185, 186, 174), (174, 186, 187, 175), (175, 187, 188, 176), (176, 188, 189, 177), (177, 189, 190, 178), (178, 190, 191, 179), (179, 191, 180, 168), (180, 192, 193, 181), (181, 193, 194, 182), (182, 194, 195, 183), (183, 195, 196, 184), (184, 196, 197, 185), (185, 197, 198, 186), (186, 198, 199, 187), (187, 199, 200, 188), (188, 200, 201, 189), (189, 201, 202, 190), (190, 202, 203, 191), (191, 203, 192, 180), (192, 204, 205, 193), (193, 205, 206, 194), (194, 206, 207, 195), (195, 207, 208, 196), (196, 208, 209, 197), (197, 209, 210, 198), (198, 210, 211, 199), (199, 211, 212, 200), (200, 212, 213, 201), (201, 213, 214, 202), (202, 214, 215, 203), (203, 215, 204, 192), (204, 216, 217, 205), (205, 217, 218, 206), (206, 218, 219, 207), (207, 219, 220, 208), (208, 220, 221, 209), (209, 221, 222, 210), (210, 222, 223, 211), (211, 223, 224, 212), (212, 224, 225, 213), (213, 225, 226, 214), (214, 226, 227, 215), (215, 227, 216, 204), (216, 228, 229, 217), (217, 229, 230, 218), (218, 230, 231, 219), (219, 231, 232, 220), (220, 232, 233, 221), (221, 233, 234, 222), (222, 234, 235, 223), (223, 235, 236, 224), (224, 236, 237, 225), (225, 237, 238, 226), (226, 238, 239, 227), (227, 239, 228, 216), (228, 240, 241, 229), (229, 241, 242, 230), (230, 242, 243, 231), (231, 243, 244, 232), (232, 244, 245, 233), (233, 245, 246, 234), (234, 246, 247, 235), (235, 247, 248, 236), (236, 248, 249, 237), (237, 249, 250, 238), (238, 250, 251, 239), (239, 251, 240, 228), (240, 252, 253, 241), (241, 253, 254, 242), (242, 254, 255, 243), (243, 255, 256, 244), (244, 256, 257, 245), (245, 257, 258, 246), (246, 258, 259, 247), (247, 259, 260, 248), (248, 260, 261, 249), (249, 261, 262, 250), (250, 262, 263, 251), (251, 263, 252, 240), (252, 264, 265, 253), (253, 265, 266, 254), (254, 266, 267, 255), (255, 267, 268, 256), (256, 268, 269, 257), (257, 269, 270, 258), (258, 270, 271, 259), (259, 271, 272, 260), (260, 272, 273, 261), (261, 273, 274, 262), (262, 274, 275, 263), (263, 275, 264, 252), (264, 276, 277, 265), (265, 277, 278, 266), (266, 278, 279, 267), (267, 279, 280, 268), (268, 280, 281, 269), (269, 281, 282, 270), (270, 282, 283, 271), (271, 283, 284, 272), (272, 284, 285, 273), (273, 285, 286, 274), (274, 286, 287, 275), (275, 287, 276, 264), (276, 288, 289, 277), (277, 289, 290, 278), (278, 290, 291, 279), (279, 291, 292, 280), (280, 292, 293, 281), (281, 293, 294, 282), (282, 294, 295, 283), (283, 295, 296, 284), (284, 296, 297, 285), (285, 297, 298, 286), (286, 298, 299, 287), (287, 299, 288, 276), (288, 300, 301, 289), (289, 301, 302, 290), (290, 302, 303, 291), (291, 303, 304, 292), (292, 304, 305, 293), (293, 305, 306, 294), (294, 306, 307, 295), (295, 307, 308, 296), (296, 308, 309, 297), (297, 309, 310, 298), (298, 310, 311, 299), (299, 311, 300, 288), (300, 312, 313, 301), (301, 313, 314, 302), (302, 314, 315, 303), (303, 315, 316, 304), (304, 316, 317, 305), (305, 317, 318, 306), (306, 318, 319, 307), (307, 319, 320, 308), (308, 320, 321, 309), (309, 321, 322, 310), (310, 322, 323, 311), (311, 323, 312, 300), (312, 324, 325, 313), (313, 325, 326, 314), (314, 326, 327, 315), (315, 327, 328, 316), (316, 328, 329, 317), (317, 329, 330, 318), (318, 330, 331, 319), (319, 331, 332, 320), (320, 332, 333, 321), (321, 333, 334, 322), (322, 334, 335, 323), (323, 335, 324, 312), (324, 336, 337, 325), (325, 337, 338, 326), (326, 338, 339, 327), (327, 339, 340, 328), (328, 340, 341, 329), (329, 341, 342, 330), (330, 342, 343, 331), (331, 343, 344, 332), (332, 344, 345, 333), (333, 345, 346, 334), (334, 346, 347, 335), (335, 347, 336, 324), (336, 348, 349, 337), (337, 349, 350, 338), (338, 350, 351, 339), (339, 351, 352, 340), (340, 352, 353, 341), (341, 353, 354, 342), (342, 354, 355, 343), (343, 355, 356, 344), (344, 356, 357, 345), (345, 357, 358, 346), (346, 358, 359, 347), (347, 359, 348, 336), (348, 360, 361, 349), (349, 361, 362, 350), (350, 362, 363, 351), (351, 363, 364, 352), (352, 364, 365, 353), (353, 365, 366, 354), (354, 366, 367, 355), (355, 367, 368, 356), (356, 368, 369, 357), (357, 369, 370, 358), (358, 370, 371, 359), (359, 371, 360, 348), (360, 372, 373, 361), (361, 373, 374, 362), (362, 374, 375, 363), (363, 375, 376, 364), (364, 376, 377, 365), (365, 377, 378, 366), (366, 378, 379, 367), (367, 379, 380, 368), (368, 380, 381, 369), (369, 381, 382, 370), (370, 382, 383, 371), (371, 383, 372, 360), (372, 384, 385, 373), (373, 385, 386, 374), (374, 386, 387, 375), (375, 387, 388, 376), (376, 388, 389, 377), (377, 389, 390, 378), (378, 390, 391, 379), (379, 391, 392, 380), (380, 392, 393, 381), (381, 393, 394, 382), (382, 394, 395, 383), (383, 395, 384, 372), (384, 396, 397, 385), (385, 397, 398, 386), (386, 398, 399, 387), (387, 399, 400, 388), (388, 400, 401, 389), (389, 401, 402, 390), (390, 402, 403, 391), (391, 403, 404, 392), (392, 404, 405, 393), (393, 405, 406, 394), (394, 406, 407, 395), (395, 407, 396, 384), (396, 408, 409, 397), (397, 409, 410, 398), (398, 410, 411, 399), (399, 411, 412, 400), (400, 412, 413, 401), (401, 413, 414, 402), (402, 414, 415, 403), (403, 415, 416, 404), (404, 416, 417, 405), (405, 417, 418, 406), (406, 418, 419, 407), (407, 419, 408, 396), (408, 420, 421, 409), (409, 421, 422, 410), (410, 422, 423, 411), (411, 423, 424, 412), (412, 424, 425, 413), (413, 425, 426, 414), (414, 426, 427, 415), (415, 427, 428, 416), (416, 428, 429, 417), (417, 429, 430, 418), (418, 430, 431, 419), (419, 431, 420, 408), (420, 432, 433, 421), (421, 433, 434, 422), (422, 434, 435, 423), (423, 435, 436, 424), (424, 436, 437, 425), (425, 437, 438, 426), (426, 438, 439, 427), (427, 439, 440, 428), (428, 440, 441, 429), (429, 441, 442, 430), (430, 442, 443, 431), (431, 443, 432, 420), (432, 444, 445, 433), (433, 445, 446, 434), (434, 446, 447, 435), (435, 447, 448, 436), (436, 448, 449, 437), (437, 449, 450, 438), (438, 450, 451, 439), (439, 451, 452, 440), (440, 452, 453, 441), (441, 453, 454, 442), (442, 454, 455, 443), (443, 455, 444, 432), (444, 456, 457, 445), (445, 457, 458, 446), (446, 458, 459, 447), (447, 459, 460, 448), (448, 460, 461, 449), (449, 461, 462, 450), (450, 462, 463, 451), (451, 463, 464, 452), (452, 464, 465, 453), (453, 465, 466, 454), (454, 466, 467, 455), (455, 467, 456, 444), (456, 468, 469, 457), (457, 469, 470, 458), (458, 470, 471, 459), (459, 471, 472, 460), (460, 472, 473, 461), (461, 473, 474, 462), (462, 474, 475, 463), (463, 475, 476, 464), (464, 476, 477, 465), (465, 477, 478, 466), (466, 478, 479, 467), (467, 479, 468, 456), (468, 480, 481, 469), (469, 481, 482, 470), (470, 482, 483, 471), (471, 483, 484, 472), (472, 484, 485, 473), (473, 485, 486, 474), (474, 486, 487, 475), (475, 487, 488, 476), (476, 488, 489, 477), (477, 489, 490, 478), (478, 490, 491, 479), (479, 491, 480, 468), (480, 492, 493, 481), (481, 493, 494, 482), (482, 494, 495, 483), (483, 495, 496, 484), (484, 496, 497, 485), (485, 497, 498, 486), (486, 498, 499, 487), (487, 499, 500, 488), (488, 500, 501, 489), (489, 501, 502, 490), (490, 502, 503, 491), (491, 503, 492, 480), (492, 504, 505, 493), (493, 505, 506, 494), (494, 506, 507, 495), (495, 507, 508, 496), (496, 508, 509, 497), (497, 509, 510, 498), (498, 510, 511, 499), (499, 511, 512, 500), (500, 512, 513, 501), (501, 513, 514, 502), (502, 514, 515, 503), (503, 515, 504, 492), (504, 516, 517, 505), (505, 517, 518, 506), (506, 518, 519, 507), (507, 519, 520, 508), (508, 520, 521, 509), (509, 521, 522, 510), (510, 522, 523, 511), (511, 523, 524, 512), (512, 524, 525, 513), (513, 525, 526, 514), (514, 526, 527, 515), (515, 527, 516, 504), (516, 528, 529, 517), (517, 529, 530, 518), (518, 530, 531, 519), (519, 531, 532, 520), (520, 532, 533, 521), (521, 533, 534, 522), (522, 534, 535, 523), (523, 535, 536, 524), (524, 536, 537, 525), (525, 537, 538, 526), (526, 538, 539, 527), (527, 539, 528, 516), (528, 540, 541, 529), (529, 541, 542, 530), (530, 542, 543, 531), (531, 543, 544, 532), (532, 544, 545, 533), (533, 545, 546, 534), (534, 546, 547, 535), (535, 547, 548, 536), (536, 548, 549, 537), (537, 549, 550, 538), (538, 550, 551, 539), (539, 551, 540, 528), (540, 552, 553, 541), (541, 553, 554, 542), (542, 554, 555, 543), (543, 555, 556, 544), (544, 556, 557, 545), (545, 557, 558, 546), (546, 558, 559, 547), (547, 559, 560, 548), (548, 560, 561, 549), (549, 561, 562, 550), (550, 562, 563, 551), (551, 563, 552, 540), (552, 564, 565, 553), (553, 565, 566, 554), (554, 566, 567, 555), (555, 567, 568, 556), (556, 568, 569, 557), (557, 569, 570, 558), (558, 570, 571, 559), (559, 571, 572, 560), (560, 572, 573, 561), (561, 573, 574, 562), (562, 574, 575, 563), (563, 575, 564, 552), (564, 0, 1, 565), (565, 1, 2, 566), (566, 2, 3, 567), (567, 3, 4, 568), (568, 4, 5, 569), (569, 5, 6, 570), (570, 6, 7, 571), (571, 7, 8, 572), (572, 8, 9, 573), (573, 9, 10, 574), (574, 10, 11, 575), (575, 11, 0, 564)])
me_torus.use_remesh_preserve_volume = False
me_torus.use_remesh_preserve_attributes = False
me_torus.use_mirror_vertex_groups = False
me_torus.update()
me_cylinder_001 = bpy.data.meshes.new('Cylinder.001')
me_cylinder_001.from_pydata([(0.0, 1.0, -1.0), (0.0, 1.0, 1.0), (0.1951, 0.9808, -1.0), (0.1951, 0.9808, 1.0), (0.3827, 0.9239, -1.0), (0.3827, 0.9239, 1.0), (0.5556, 0.8315, -1.0), (0.5556, 0.8315, 1.0), (0.7071, 0.7071, -1.0), (0.7071, 0.7071, 1.0), (0.8315, 0.5556, -1.0), (0.8315, 0.5556, 1.0), (0.9239, 0.3827, -1.0), (0.9239, 0.3827, 1.0), (0.9808, 0.1951, -1.0), (0.9808, 0.1951, 1.0), (1.0, 7.55e-08, -1.0), (1.0, 7.55e-08, 1.0), (0.9808, -0.1951, -1.0), (0.9808, -0.1951, 1.0), (0.9239, -0.3827, -1.0), (0.9239, -0.3827, 1.0), (0.8315, -0.5556, -1.0), (0.8315, -0.5556, 1.0), (0.7071, -0.7071, -1.0), (0.7071, -0.7071, 1.0), (0.5556, -0.8315, -1.0), (0.5556, -0.8315, 1.0), (0.3827, -0.9239, -1.0), (0.3827, -0.9239, 1.0), (0.1951, -0.9808, -1.0), (0.1951, -0.9808, 1.0), (-3.258e-07, -1.0, -1.0), (-3.258e-07, -1.0, 1.0), (-0.1951, -0.9808, -1.0), (-0.1951, -0.9808, 1.0), (-0.3827, -0.9239, -1.0), (-0.3827, -0.9239, 1.0), (-0.5556, -0.8315, -1.0), (-0.5556, -0.8315, 1.0), (-0.7071, -0.7071, -1.0), (-0.7071, -0.7071, 1.0), (-0.8315, -0.5556, -1.0), (-0.8315, -0.5556, 1.0), (-0.9239, -0.3827, -1.0), (-0.9239, -0.3827, 1.0), (-0.9808, -0.1951, -1.0), (-0.9808, -0.1951, 1.0), (-1.0, 9.656e-07, -1.0), (-1.0, 9.656e-07, 1.0), (-0.9808, 0.1951, -1.0), (-0.9808, 0.1951, 1.0), (-0.9239, 0.3827, -1.0), (-0.9239, 0.3827, 1.0), (-0.8315, 0.5556, -1.0), (-0.8315, 0.5556, 1.0), (-0.7071, 0.7071, -1.0), (-0.7071, 0.7071, 1.0), (-0.5556, 0.8315, -1.0), (-0.5556, 0.8315, 1.0), (-0.3827, 0.9239, -1.0), (-0.3827, 0.9239, 1.0), (-0.1951, 0.9808, -1.0), (-0.1951, 0.9808, 1.0)], [], [(0, 1, 3, 2), (2, 3, 5, 4), (4, 5, 7, 6), (6, 7, 9, 8), (8, 9, 11, 10), (10, 11, 13, 12), (12, 13, 15, 14), (14, 15, 17, 16), (16, 17, 19, 18), (18, 19, 21, 20), (20, 21, 23, 22), (22, 23, 25, 24), (24, 25, 27, 26), (26, 27, 29, 28), (28, 29, 31, 30), (30, 31, 33, 32), (32, 33, 35, 34), (34, 35, 37, 36), (36, 37, 39, 38), (38, 39, 41, 40), (40, 41, 43, 42), (42, 43, 45, 44), (44, 45, 47, 46), (46, 47, 49, 48), (48, 49, 51, 50), (50, 51, 53, 52), (52, 53, 55, 54), (54, 55, 57, 56), (56, 57, 59, 58), (58, 59, 61, 60), (3, 1, 63, 61, 59, 57, 55, 53, 51, 49, 47, 45, 43, 41, 39, 37, 35, 33, 31, 29, 27, 25, 23, 21, 19, 17, 15, 13, 11, 9, 7, 5), (60, 61, 63, 62), (62, 63, 1, 0), (0, 2, 4, 6, 8, 10, 12, 14, 16, 18, 20, 22, 24, 26, 28, 30, 32, 34, 36, 38, 40, 42, 44, 46, 48, 50, 52, 54, 56, 58, 60, 62)])
me_cylinder_001.polygons.foreach_set('use_smooth', [True] * 34)
_uv = me_cylinder_001.uv_layers.new(name='UVMap')
_uv.uv.foreach_set('vector', [0.4466, 0.0, 0.4466, 0.3344, 0.416, 0.3344, 0.416, 0.0, 0.416, 0.0, 0.416, 0.3344, 0.386, 0.3344, 0.386, 2.99e-08, 0.386, 2.99e-08, 0.386, 0.3344, 0.3577, 0.3344, 0.3577, 1.993e-08, 0.3577, 1.993e-08, 0.3577, 0.3344, 0.3323, 0.3344, 0.3323, 1.993e-08, 0.3323, 1.993e-08, 0.3323, 0.3344, 0.3107, 0.3344, 0.3107, 1.993e-08, 0.198, 0.6656, 0.198, 1.0, 0.1726, 1.0, 0.1726, 0.6656, 0.1726, 0.6656, 0.1726, 1.0, 0.1443, 1.0, 0.1443, 0.6656, 0.1443, 0.6656, 0.1443, 1.0, 0.1143, 1.0, 0.1143, 0.6656, 0.1143, 0.6656, 0.1143, 1.0, 0.08372, 1.0, 0.08372, 0.6656, 0.08372, 0.6656, 0.08372, 1.0, 0.05371, 1.0, 0.05371, 0.6656, 0.05371, 0.6656, 0.05371, 1.0, 0.02544, 1.0, 0.02544, 0.6656, 0.02544, 0.6656, 0.02544, 1.0, 0.0, 1.0, 9.303e-09, 0.6656, 0.3107, 0.6688, 0.3107, 0.3344, 0.3361, 0.3344, 0.3361, 0.6688, 0.3361, 0.6688, 0.3361, 0.3344, 0.3644, 0.3344, 0.3644, 0.6688, 0.3644, 0.6688, 0.3644, 0.3344, 0.3944, 0.3344, 0.3944, 0.6688, 0.3944, 0.6688, 0.3944, 0.3344, 0.425, 0.3344, 0.425, 0.6688, 0.425, 0.6688, 0.425, 0.3344, 0.455, 0.3344, 0.455, 0.6688, 0.455, 0.6688, 0.455, 0.3344, 0.4833, 0.3344, 0.4833, 0.6688, 0.4833, 0.6688, 0.4833, 0.3344, 0.5087, 0.3344, 0.5087, 0.6688, 0.5087, 0.6688, 0.5087, 0.3344, 0.5303, 0.3344, 0.5303, 0.6688, 0.5303, 0.6688, 0.5303, 0.3344, 0.5558, 0.3344, 0.5558, 0.6688, 0.5558, 0.6688, 0.5558, 0.3344, 0.584, 0.3344, 0.584, 0.6688, 0.584, 0.6688, 0.584, 0.3344, 0.614, 0.3344, 0.614, 0.6688, 0.614, 0.6688, 0.614, 0.3344, 0.6446, 0.3344, 0.6446, 0.6688, 0.6446, 0.6688, 0.6446, 0.3344, 0.6747, 0.3344, 0.6747, 0.6688, 0.6747, 0.6688, 0.6747, 0.3344, 0.7029, 0.3344, 0.7029, 0.6688, 0.7029, 0.6688, 0.7029, 0.3344, 0.7284, 0.3344, 0.7284, 0.6688, 0.7284, 0.6688, 0.7284, 0.3344, 0.75, 0.3344, 0.75, 0.6688, 0.552, 1.993e-08, 0.552, 0.3344, 0.5303, 0.3344, 0.5303, 1.993e-08, 0.5303, 1.993e-08, 0.5303, 0.3344, 0.5049, 0.3344, 0.5049, 1.993e-08, 0.14, 0.6656, 0.11, 0.6592, 0.08175, 0.6467, 0.05631, 0.6284, 0.03468, 0.6053, 0.01768, 0.578, 0.005969, 0.5477, 2.791e-08, 0.5156, 0.0, 0.4828, 0.005969, 0.4507, 0.01768, 0.4204, 0.03468, 0.3931, 0.05631, 0.3699, 0.08175, 0.3517, 0.11, 0.3392, 0.14, 0.3328, 0.1706, 0.3328, 0.2006, 0.3392, 0.2289, 0.3517, 0.2543, 0.3699, 0.276, 0.3931, 0.293, 0.4204, 0.3047, 0.4507, 0.3107, 0.4828, 0.3107, 0.5156, 0.3047, 0.5477, 0.293, 0.578, 0.276, 0.6053, 0.2543, 0.6284, 0.2289, 0.6467, 0.2006, 0.6592, 0.1706, 0.6656, 0.5049, 1.993e-08, 0.5049, 0.3344, 0.4766, 0.3344, 0.4766, 1.993e-08, 0.4766, 1.993e-08, 0.4766, 0.3344, 0.4466, 0.3344, 0.4466, 0.0, 1.861e-08, 0.1828, 0.0, 0.15, 0.005969, 0.1179, 0.01768, 0.08758, 0.03468, 0.06033, 0.05631, 0.03715, 0.08175, 0.01894, 0.11, 0.006395, 0.14, 9.966e-09, 0.1706, 0.0, 0.2006, 0.006395, 0.2289, 0.01894, 0.2543, 0.03715, 0.276, 0.06033, 0.293, 0.08758, 0.3047, 0.1179, 0.3107, 0.15, 0.3107, 0.1828, 0.3047, 0.2149, 0.293, 0.2452, 0.276, 0.2725, 0.2543, 0.2956, 0.2289, 0.3139, 0.2006, 0.3264, 0.1706, 0.3328, 0.14, 0.3328, 0.11, 0.3264, 0.08175, 0.3139, 0.05631, 0.2956, 0.03468, 0.2725, 0.01768, 0.2452, 0.005969, 0.2149])
me_cylinder_001.materials.append(mat_material_003)
me_cylinder_001.use_remesh_preserve_volume = False
me_cylinder_001.use_remesh_preserve_attributes = False
me_cylinder_001.use_mirror_vertex_groups = False
me_cylinder_001.update()
me_cylinder = bpy.data.meshes.new('Cylinder')
me_cylinder.from_pydata([(0.0, 1.0, -1.0), (0.0, 1.0, 1.0), (0.1951, 0.9808, -1.0), (0.1951, 0.9808, 1.0), (0.3827, 0.9239, -1.0), (0.3827, 0.9239, 1.0), (0.5556, 0.8315, -1.0), (0.5556, 0.8315, 1.0), (0.7071, 0.7071, -1.0), (0.7071, 0.7071, 1.0), (0.8315, 0.5556, -1.0), (0.8315, 0.5556, 1.0), (0.9239, 0.3827, -1.0), (0.9239, 0.3827, 1.0), (0.9808, 0.1951, -1.0), (0.9808, 0.1951, 1.0), (1.0, 7.55e-08, -1.0), (1.0, 7.55e-08, 1.0), (0.9808, -0.1951, -1.0), (0.9808, -0.1951, 1.0), (0.9239, -0.3827, -1.0), (0.9239, -0.3827, 1.0), (0.8315, -0.5556, -1.0), (0.8315, -0.5556, 1.0), (0.7071, -0.7071, -1.0), (0.7071, -0.7071, 1.0), (0.5556, -0.8315, -1.0), (0.5556, -0.8315, 1.0), (0.3827, -0.9239, -1.0), (0.3827, -0.9239, 1.0), (0.1951, -0.9808, -1.0), (0.1951, -0.9808, 1.0), (-3.258e-07, -1.0, -1.0), (-3.258e-07, -1.0, 1.0), (-0.1951, -0.9808, -1.0), (-0.1951, -0.9808, 1.0), (-0.3827, -0.9239, -1.0), (-0.3827, -0.9239, 1.0), (-0.5556, -0.8315, -1.0), (-0.5556, -0.8315, 1.0), (-0.7071, -0.7071, -1.0), (-0.7071, -0.7071, 1.0), (-0.8315, -0.5556, -1.0), (-0.8315, -0.5556, 1.0), (-0.9239, -0.3827, -1.0), (-0.9239, -0.3827, 1.0), (-0.9808, -0.1951, -1.0), (-0.9808, -0.1951, 1.0), (-1.0, 9.656e-07, -1.0), (-1.0, 9.656e-07, 1.0), (-0.9808, 0.1951, -1.0), (-0.9808, 0.1951, 1.0), (-0.9239, 0.3827, -1.0), (-0.9239, 0.3827, 1.0), (-0.8315, 0.5556, -1.0), (-0.8315, 0.5556, 1.0), (-0.7071, 0.7071, -1.0), (-0.7071, 0.7071, 1.0), (-0.5556, 0.8315, -1.0), (-0.5556, 0.8315, 1.0), (-0.3827, 0.9239, -1.0), (-0.3827, 0.9239, 1.0), (-0.1951, 0.9808, -1.0), (-0.1951, 0.9808, 1.0)], [], [(0, 1, 3, 2), (2, 3, 5, 4), (4, 5, 7, 6), (6, 7, 9, 8), (8, 9, 11, 10), (10, 11, 13, 12), (12, 13, 15, 14), (14, 15, 17, 16), (16, 17, 19, 18), (18, 19, 21, 20), (20, 21, 23, 22), (22, 23, 25, 24), (24, 25, 27, 26), (26, 27, 29, 28), (28, 29, 31, 30), (30, 31, 33, 32), (32, 33, 35, 34), (34, 35, 37, 36), (36, 37, 39, 38), (38, 39, 41, 40), (40, 41, 43, 42), (42, 43, 45, 44), (44, 45, 47, 46), (46, 47, 49, 48), (48, 49, 51, 50), (50, 51, 53, 52), (52, 53, 55, 54), (54, 55, 57, 56), (56, 57, 59, 58), (58, 59, 61, 60), (3, 1, 63, 61, 59, 57, 55, 53, 51, 49, 47, 45, 43, 41, 39, 37, 35, 33, 31, 29, 27, 25, 23, 21, 19, 17, 15, 13, 11, 9, 7, 5), (60, 61, 63, 62), (62, 63, 1, 0), (0, 2, 4, 6, 8, 10, 12, 14, 16, 18, 20, 22, 24, 26, 28, 30, 32, 34, 36, 38, 40, 42, 44, 46, 48, 50, 52, 54, 56, 58, 60, 62)])
me_cylinder.polygons.foreach_set('use_smooth', [True] * 34)
_uv = me_cylinder.uv_layers.new(name='UVMap')
_uv.uv.foreach_set('vector', [0.5955, 0.0, 0.5955, 0.334, 0.5547, 0.334, 0.5547, 0.0, 0.5547, 0.0, 0.5547, 0.334, 0.5147, 0.334, 0.5147, 2.986e-08, 0.5147, 2.986e-08, 0.5147, 0.334, 0.477, 0.334, 0.477, 1.991e-08, 0.477, 1.991e-08, 0.477, 0.334, 0.4431, 0.334, 0.4431, 1.991e-08, 0.4431, 1.991e-08, 0.4431, 0.334, 0.4142, 0.334, 0.4142, 1.991e-08, 0.264, 0.6647, 0.264, 0.9987, 0.2301, 0.9987, 0.2301, 0.6647, 0.2301, 0.6647, 0.2301, 0.9987, 0.1924, 0.9987, 0.1924, 0.6647, 0.1924, 0.6647, 0.1924, 0.9987, 0.1524, 0.9987, 0.1524, 0.6647, 0.1524, 0.6647, 0.1524, 0.9987, 0.1116, 0.9987, 0.1116, 0.6647, 0.1116, 0.6647, 0.1116, 0.9987, 0.07161, 0.9987, 0.07161, 0.6647, 0.07161, 0.6647, 0.07161, 0.9987, 0.03392, 0.9987, 0.03392, 0.6647, 0.03392, 0.6647, 0.03392, 0.9987, 0.0, 0.9987, 1.24e-08, 0.6647, 0.4142, 0.668, 0.4142, 0.334, 0.4481, 0.334, 0.4481, 0.668, 0.4481, 0.668, 0.4481, 0.334, 0.4858, 0.334, 0.4858, 0.668, 0.4858, 0.668, 0.4858, 0.334, 0.5258, 0.334, 0.5258, 0.668, 0.5258, 0.668, 0.5258, 0.334, 0.5666, 0.334, 0.5666, 0.668, 0.5666, 0.668, 0.5666, 0.334, 0.6066, 0.334, 0.6066, 0.668, 0.6066, 0.668, 0.6066, 0.334, 0.6443, 0.334, 0.6443, 0.668, 0.6443, 0.668, 0.6443, 0.334, 0.6783, 0.334, 0.6783, 0.668, 0.6783, 0.668, 0.6783, 0.334, 0.7071, 0.334, 0.7071, 0.668, 0.7071, 0.668, 0.7071, 0.334, 0.741, 0.334, 0.741, 0.668, 0.741, 0.668, 0.741, 0.334, 0.7787, 0.334, 0.7787, 0.668, 0.7787, 0.668, 0.7787, 0.334, 0.8187, 0.334, 0.8187, 0.668, 0.8187, 0.668, 0.8187, 0.334, 0.8595, 0.334, 0.8595, 0.668, 0.8595, 0.668, 0.8595, 0.334, 0.8995, 0.334, 0.8995, 0.668, 0.8995, 0.668, 0.8995, 0.334, 0.9372, 0.334, 0.9372, 0.668, 0.9372, 0.668, 0.9372, 0.334, 0.9712, 0.334, 0.9712, 0.668, 0.9712, 0.668, 0.9712, 0.334, 1.0, 0.334, 1.0, 0.668, 0.736, 1.991e-08, 0.736, 0.334, 0.7071, 0.334, 0.7071, 1.991e-08, 0.7071, 1.991e-08, 0.7071, 0.334, 0.6732, 0.334, 0.6732, 1.991e-08, 0.1867, 0.6647, 0.1467, 0.6584, 0.109, 0.6458, 0.07508, 0.6276, 0.04624, 0.6045, 0.02357, 0.5773, 0.007959, 0.547, 3.721e-08, 0.5149, 0.0, 0.4822, 0.007959, 0.4501, 0.02357, 0.4198, 0.04624, 0.3926, 0.07508, 0.3695, 0.109, 0.3513, 0.1467, 0.3388, 0.1867, 0.3324, 0.2275, 0.3324, 0.2675, 0.3388, 0.3052, 0.3513, 0.3391, 0.3695, 0.368, 0.3926, 0.3906, 0.4198, 0.4063, 0.4501, 0.4142, 0.4822, 0.4142, 0.5149, 0.4063, 0.547, 0.3906, 0.5773, 0.368, 0.6045, 0.3391, 0.6276, 0.3052, 0.6458, 0.2675, 0.6584, 0.2275, 0.6647, 0.6732, 1.991e-08, 0.6732, 0.334, 0.6355, 0.334, 0.6355, 1.991e-08, 0.6355, 1.991e-08, 0.6355, 0.334, 0.5955, 0.334, 0.5955, 0.0, 2.481e-08, 0.1826, 0.0, 0.1498, 0.007959, 0.1177, 0.02357, 0.08747, 0.04624, 0.06025, 0.07508, 0.0371, 0.109, 0.01891, 0.1467, 0.006386, 0.1867, 9.953e-09, 0.2275, 0.0, 0.2675, 0.006386, 0.3052, 0.01891, 0.3391, 0.0371, 0.368, 0.06025, 0.3906, 0.08747, 0.4063, 0.1177, 0.4142, 0.1498, 0.4142, 0.1826, 0.4063, 0.2147, 0.3906, 0.2449, 0.368, 0.2721, 0.3391, 0.2953, 0.3052, 0.3135, 0.2675, 0.326, 0.2275, 0.3324, 0.1867, 0.3324, 0.1467, 0.326, 0.109, 0.3135, 0.07508, 0.2953, 0.04624, 0.2721, 0.02357, 0.2449, 0.007959, 0.2147])
me_cylinder.materials.append(mat_material_004)
me_cylinder.use_remesh_preserve_volume = False
me_cylinder.use_remesh_preserve_attributes = False
me_cylinder.use_mirror_vertex_groups = False
me_cylinder.update()
me_cube = bpy.data.meshes.new('Cube')
me_cube.from_pydata([(-1.0, -1.518, 0.25), (-0.8332, -1.822, 0.25), (0.8332, -1.518, 0.2878), (0.8332, -1.822, 0.25), (1.0, -1.518, 0.25), (0.8332, 1.822, 0.25), (0.8332, 1.518, 0.2878), (1.0, 1.518, 0.25), (1.0, 1.518, 0.25), (0.8332, 1.518, 0.08325), (0.8332, 1.822, 0.25), (1.0, -1.518, 0.25), (0.8332, -1.822, 0.25), (0.8332, -1.518, 0.08325), (-0.8332, -1.822, 0.25), (-1.0, -1.518, 0.25), (-0.8332, -1.518, 0.08325), (-0.8332, 1.822, 0.25), (-0.8332, 1.518, 0.08325), (-1.0, 1.518, 0.25), (0.8332, 1.822, 1.916), (0.8332, 1.518, 2.083), (1.0, 1.518, 1.916), (0.8332, -1.822, 1.916), (1.0, -1.518, 1.916), (0.8332, -1.518, 2.083), (-1.0, -1.518, 1.916), (-0.8332, -1.822, 1.916), (-0.8332, -1.518, 2.083), (-1.0, 1.518, 1.916), (-0.8332, 1.518, 2.083), (-0.8332, 1.822, 1.916), (-0.8332, -1.518, 0.2878), (-0.8332, 1.822, 0.25), (-0.8332, 1.518, 0.2878), (-1.0, 1.518, 0.25), (0.8332, 1.822, 1.916), (0.8332, 1.518, 1.911), (1.0, 1.518, 1.916), (0.8332, -1.822, 1.916), (1.0, -1.518, 1.916), (0.8332, -1.518, 1.911), (-1.0, -1.518, 1.916), (-0.8332, -1.822, 1.916), (-0.8332, -1.518, 1.911), (-1.0, 1.518, 1.916), (-0.8332, 1.518, 1.911), (-0.8332, 1.822, 1.916), (1.0, -1.518, 0.25), (0.8332, -1.513, 0.25), (-0.8332, -1.513, 0.25), (-1.0, -1.518, 0.25), (0.8332, -1.513, 1.916), (1.0, -1.518, 1.916), (-1.0, -1.518, 1.916), (-0.8332, -1.513, 1.916), (1.0, 1.518, 0.25), (0.8332, 1.506, 0.25), (-0.8332, 1.506, 0.25), (-1.0, 1.518, 0.25), (0.8332, 1.506, 1.916), (1.0, 1.518, 1.916), (-1.0, 1.518, 1.916), (-0.8332, 1.506, 1.916), (-0.8511, 1.518, 0.25), (-0.8511, -1.518, 0.25), (-0.8511, 1.518, 1.916), (-0.8511, -1.518, 1.916), (-0.8332, 1.506, 0.25), (0.8332, 1.506, 0.25), (-0.8332, 1.506, 1.916), (0.8332, 1.506, 1.916), (-0.8332, -1.518, 0.2878), (-0.8332, 1.518, 0.2878), (0.8332, -1.518, 0.2878), (0.8332, 1.518, 0.2878), (-0.8332, -1.513, 0.25), (0.8332, -1.513, 0.25), (-0.8332, -1.513, 1.916), (0.8332, -1.513, 1.916), (-0.8332, 1.518, 1.911), (-0.8332, -1.518, 1.911), (0.8332, -1.518, 1.911), (0.8332, 1.518, 1.911), (1.0, -1.518, 0.25), (0.8332, -1.518, 0.2878), (1.0, 1.518, 0.25), (0.8332, 1.518, 0.2878), (0.8332, 1.506, 0.25), (1.0, 1.518, 0.25), (1.0, 1.518, 1.916), (0.8332, 1.506, 1.916), (0.8332, -1.513, 0.25), (1.0, -1.518, 0.25), (1.0, -1.518, 1.916), (0.8332, -1.513, 1.916), (1.0, 1.518, 1.916), (0.8332, 1.518, 1.911), (0.8332, -1.518, 1.911), (1.0, -1.518, 1.916)], [], [(20, 10, 17, 31), (7, 6, 5), (9, 13, 16, 18), (15, 26, 29, 19), (21, 30, 28, 25), (12, 23, 27, 14), (8, 9, 10), (11, 12, 13), (14, 15, 16), (17, 18, 19), (20, 21, 22), (23, 24, 25), (26, 27, 28), (29, 30, 31), (8, 11, 13, 9), (9, 18, 17, 10), (10, 20, 22, 8), (12, 14, 16, 13), (11, 24, 23, 12), (15, 19, 18, 16), (14, 27, 26, 15), (19, 29, 31, 17), (21, 25, 24, 22), (20, 31, 30, 21), (25, 28, 27, 23), (28, 30, 29, 26), (6, 2, 32, 34), (4, 3, 2), (1, 0, 32), (33, 34, 35), (7, 4, 2, 6), (6, 34, 33, 5), (3, 1, 32, 2), (0, 35, 34, 32), (37, 46, 44, 41), (36, 37, 38), (39, 40, 41), (42, 43, 44), (45, 46, 47), (37, 41, 40, 38), (36, 47, 46, 37), (41, 44, 43, 39), (44, 46, 45, 42), (49, 52, 55, 50), (48, 53, 52, 49), (50, 55, 54, 51), (60, 57, 58, 63), (57, 60, 61, 56), (59, 62, 63, 58), (64, 66, 67, 65), (70, 68, 69, 71), (73, 72, 74, 75), (76, 78, 79, 77), (80, 83, 82, 81), (87, 85, 84, 86), (89, 90, 91, 88), (92, 95, 94, 93), (96, 99, 98, 97)])
me_cube.polygons.foreach_set('use_smooth', [True] * 58)
_uv = me_cube.uv_layers.new(name='UVMap')
_uv.uv.foreach_set('vector', [0.9583, 0.7712, 0.75, 0.7712, 0.75, 0.5794, 0.9583, 0.5794, 0.25, 0.03496, 0.2292, 0.03496, 0.2292, 0.0, 0.4792, 0.03496, 0.4792, 0.3843, 0.2708, 0.3843, 0.2708, 0.03496, 0.4792, 0.7963, 0.2708, 0.7963, 0.2708, 0.4579, 0.4792, 0.4579, 0.7292, 0.3843, 0.5208, 0.3843, 0.5208, 0.03496, 0.7292, 0.03496, 0.5433, 0.9795, 0.5433, 0.7878, 0.6435, 0.7878, 0.6435, 0.9795, 0.5, 0.03496, 0.4792, 0.03496, 0.4792, 0.0, 0.5, 0.9795, 0.5433, 0.9795, 0.51, 0.9987, 0.2708, 0.4193, 0.25, 0.3843, 0.2708, 0.3843, 0.4792, 0.4193, 0.5, 0.4531, 0.4792, 0.4579, 0.7292, 0.4193, 0.7292, 0.3843, 0.75, 0.3843, 0.5433, 0.7878, 0.5, 0.7878, 0.51, 0.7686, 0.5, 0.03496, 0.5208, 1.097e-07, 0.5208, 0.03496, 0.2708, 0.4579, 0.25, 0.4531, 0.2708, 0.4193, 0.5, 0.03496, 0.5, 0.3843, 0.4792, 0.3843, 0.4792, 0.03496, 0.4792, 0.03496, 0.2708, 0.03496, 0.2708, 2.743e-08, 0.4792, 0.0, 0.9583, 0.5411, 0.9583, 0.3494, 0.9816, 0.3494, 0.9816, 0.5411, 0.4792, 0.4193, 0.2708, 0.4193, 0.2708, 0.3843, 0.4792, 0.3843, 0.5, 0.9795, 0.5, 0.7878, 0.5433, 0.7878, 0.5433, 0.9795, 0.25, 0.3843, 0.25, 0.03496, 0.2708, 0.03496, 0.2708, 0.3843, 0.4792, 0.8254, 0.2708, 0.8254, 0.2708, 0.7963, 0.4792, 0.7963, 0.4792, 0.4579, 0.2708, 0.4579, 0.2708, 0.4193, 0.4792, 0.4193, 0.7292, 0.3843, 0.7292, 0.03496, 0.75, 0.03496, 0.75, 0.3843, 0.7292, 0.4193, 0.5208, 0.4193, 0.5208, 0.3843, 0.7292, 0.3843, 0.7292, 0.03496, 0.5208, 0.03496, 0.5208, 1.097e-07, 0.7292, 0.0, 0.5208, 0.03496, 0.5208, 0.3843, 0.5, 0.3843, 0.5, 0.03496, 0.2292, 0.03496, 0.2292, 0.3843, 0.02084, 0.3843, 0.02084, 0.03496, 0.25, 0.3843, 0.2292, 0.4193, 0.2292, 0.3843, 0.02084, 0.4193, 5.96e-08, 0.3843, 0.02084, 0.3843, 0.02084, 2.743e-08, 0.02084, 0.03496, 0.0, 0.03496, 0.25, 0.03496, 0.25, 0.3843, 0.2292, 0.3843, 0.2292, 0.03496, 0.2292, 0.03496, 0.02084, 0.03496, 0.02084, 2.743e-08, 0.2292, 0.0, 0.2292, 0.4193, 0.02084, 0.4193, 0.02084, 0.3843, 0.2292, 0.3843, 5.96e-08, 0.3843, 0.0, 0.03496, 0.02084, 0.03496, 0.02084, 0.3843, 0.2292, 0.8036, 0.02084, 0.8036, 0.02084, 0.4542, 0.2292, 0.4542, 0.2292, 0.8385, 0.2292, 0.8036, 0.25, 0.8036, 0.2292, 0.4193, 0.25, 0.4542, 0.2292, 0.4542, 4.47e-08, 0.4542, 0.02084, 0.4193, 0.02084, 0.4542, 0.0, 0.8036, 0.02084, 0.8036, 0.02084, 0.8385, 0.2292, 0.8036, 0.2292, 0.4542, 0.25, 0.4542, 0.25, 0.8036, 0.2292, 0.8385, 0.02084, 0.8385, 0.02084, 0.8036, 0.2292, 0.8036, 0.2292, 0.4542, 0.02084, 0.4542, 0.02084, 0.4193, 0.2292, 0.4193, 0.02084, 0.4542, 0.02084, 0.8036, 0.0, 0.8036, 4.47e-08, 0.4542, 0.8608, 0.7712, 0.8608, 0.9629, 0.7606, 0.9629, 0.7606, 0.7712, 0.8703, 0.7712, 0.8703, 0.9629, 0.8608, 0.9629, 0.8608, 0.7712, 0.7606, 0.7712, 0.7606, 0.9629, 0.75, 0.9629, 0.75, 0.7712, 0.75, 0.3685, 0.9583, 0.3685, 0.9583, 0.5603, 0.75, 0.5603, 0.9583, 0.3685, 0.75, 0.3685, 0.75, 0.3494, 0.9583, 0.3494, 0.9583, 0.5794, 0.75, 0.5794, 0.75, 0.5603, 0.9583, 0.5603, 0.4792, 0.7963, 0.2708, 0.7963, 0.2708, 0.4579, 0.4792, 0.4579, 0.75, 0.3685, 0.9583, 0.3685, 0.9583, 0.5603, 0.75, 0.5603, 0.2292, 0.03496, 0.2292, 0.3843, 0.02084, 0.3843, 0.02084, 0.03496, 0.8608, 0.7712, 0.8608, 0.9629, 0.7606, 0.9629, 0.7606, 0.7712, 0.2292, 0.8036, 0.02084, 0.8036, 0.02084, 0.4542, 0.2292, 0.4542, 0.25, 0.03496, 0.25, 0.3843, 0.2292, 0.3843, 0.2292, 0.03496, 0.9583, 0.3685, 0.75, 0.3685, 0.75, 0.3494, 0.9583, 0.3494, 0.8703, 0.7712, 0.8703, 0.9629, 0.8608, 0.9629, 0.8608, 0.7712, 0.2292, 0.8036, 0.2292, 0.4542, 0.25, 0.4542, 0.25, 0.8036])
me_cube.materials.append(mat_material)
me_cube.use_remesh_preserve_volume = False
me_cube.use_remesh_preserve_attributes = False
me_cube.use_mirror_vertex_groups = False
me_cube.update()

# ---- objects
ob_cube_003 = bpy.data.objects.new('Cube.003', me_cube_003)
ob_cube_002 = bpy.data.objects.new('Cube.002', me_cube_002)
ob_cube_001 = bpy.data.objects.new('Cube.001', me_cube_001)
ob_cylinder_002 = bpy.data.objects.new('Cylinder.002', me_cylinder_002)
ob_torus = bpy.data.objects.new('Torus', me_torus)
ob_cylinder_001 = bpy.data.objects.new('Cylinder.001', me_cylinder_001)
ob_cylinder = bpy.data.objects.new('Cylinder', me_cylinder)
ob_cube = bpy.data.objects.new('Cube', me_cube)
ob_lamp = bpy.data.objects.new('Lamp', light_lamp)
ob_camera = bpy.data.objects.new('Camera', cam_camera)

# ---- transforms, parenting, visibility, modifiers, constraints
ob_cube_003.location = (-0.08785, -0.04313, 2.031)
ob_cube_003.scale = (0.2569, 1.571, 0.07507)
ob_cube_003.lineart.crease_threshold = 0.0
ob_cube_002.location = (-0.08785, -0.04313, 3.592)
ob_cube_002.scale = (0.2569, 1.571, 0.07507)
ob_cube_002.lineart.crease_threshold = 0.0
ob_cube_001.location = (0.4171, 0.03854, 2.72)
ob_cube_001.scale = (0.0638, 1.0, 2.006)
ob_cube_001.lineart.crease_threshold = 0.0
ob_cylinder_002.location = (0.446, -1.023, 3.983)
ob_cylinder_002.rotation_euler = (0.0, 1.571, 0.0)
ob_cylinder_002.scale = (0.15, 0.15, 0.01569)
ob_cylinder_002.lineart.crease_threshold = 0.0
ob_torus.location = (0.4031, -1.024, 3.984)
ob_torus.rotation_euler = (0.0, 1.571, 0.0)
ob_torus.scale = (0.1661, 0.1661, 0.1661)
ob_torus.lineart.crease_threshold = 0.0
ob_cylinder_001.location = (0.3533, 1.517, 3.938)
ob_cylinder_001.scale = (0.15, 0.15, 0.5)
ob_cylinder_001.lineart.crease_threshold = 0.0
ob_cylinder.location = (0.3533, 1.517, 1.421)
ob_cylinder.scale = (0.15, 0.15, 0.5)
ob_cylinder.lineart.crease_threshold = 0.0
ob_cube.location = (0.0, 0.0, 0.0)
ob_cube.scale = (0.3895, 1.0, 2.466)
ob_cube.lock_rotations_4d = False
ob_cube.empty_display_type = 'ARROWS'
ob_cube.lineart.crease_threshold = 0.0
ob_lamp.location = (4.076, 1.005, 5.904)
ob_lamp.rotation_euler = (0.6503, 0.05522, 1.866)
ob_lamp.lock_rotations_4d = False
ob_lamp.empty_display_type = 'ARROWS'
ob_lamp.color = (0.0, 0.0, 0.0, 0.0)
ob_lamp.lineart.crease_threshold = 0.0
ob_camera.location = (7.481, -6.508, 5.344)
ob_camera.rotation_euler = (1.109, 0.0, 0.8149)
ob_camera.lock_rotations_4d = False
ob_camera.empty_display_type = 'ARROWS'
ob_camera.color = (0.0, 0.0, 0.0, 0.0)
ob_camera.display_type = 'WIRE'
ob_camera.lineart.crease_threshold = 0.0

# ---- collection membership
col_collection_1.objects.link(ob_cube_003)
col_collection_1.objects.link(ob_cube_002)
col_collection_1.objects.link(ob_cube_001)
col_collection_1.objects.link(ob_cylinder_002)
col_collection_1.objects.link(ob_torus)
col_collection_1.objects.link(ob_cylinder_001)
col_collection_1.objects.link(ob_cylinder)
col_collection_1.objects.link(ob_cube)
col_collection_1.objects.link(ob_lamp)
col_collection_1.objects.link(ob_camera)

# ---- scene / render settings (as saved in the file)
scene.camera = ob_camera
scene.frame_start = 1; scene.frame_end = 250; scene.frame_set(1)
scene.render.engine = 'BLENDER_EEVEE_NEXT'
scene.render.resolution_percentage = 50
scene.render.dither_intensity = 0.0
scene.cycles.use_denoising = False
scene.cycles.samples = 128
scene.cycles.sampling_pattern = 'TABULATED_SOBOL'
scene.cycles.use_adaptive_sampling = False
scene.cycles.use_light_tree = False
scene.cycles.blur_glossy = 0.0
scene.cycles.sample_clamp_indirect = 0.0
scene.view_settings.view_transform = 'Standard'
bpy.context.view_layer.update()
